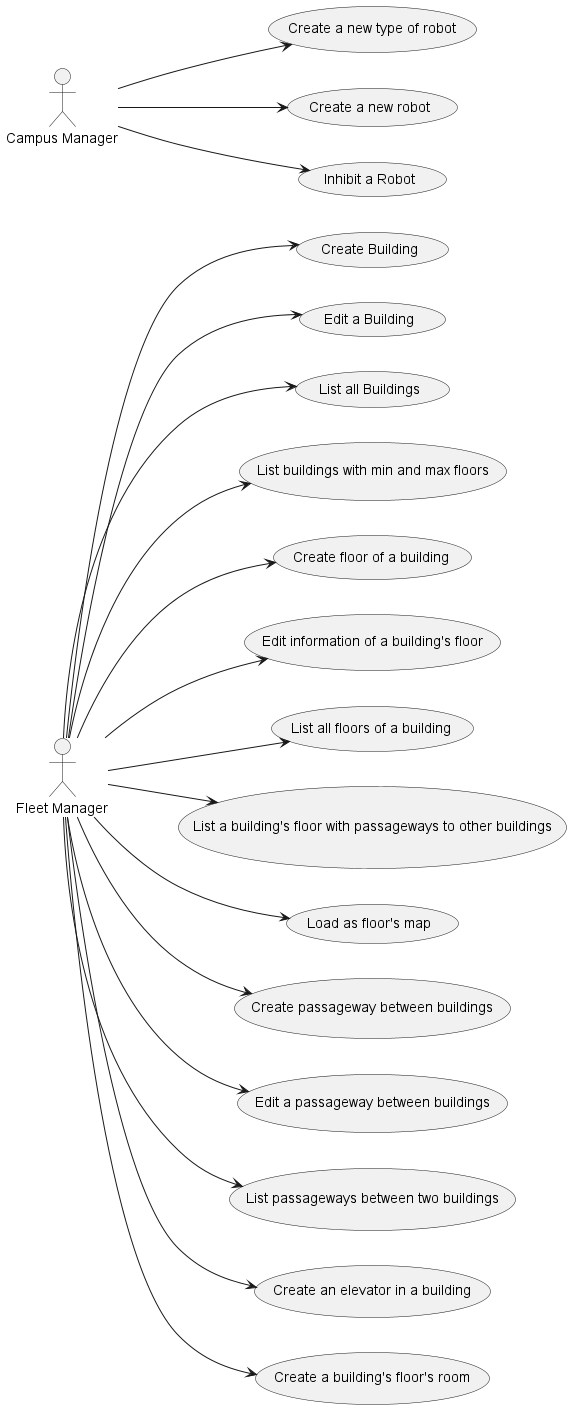

The diagram above was rendered by PlantUML. Its source (embedded in the PNG):
@startuml

 actor "Fleet Manager" as FManager
 actor "Campus Manager" as CManager

usecase UC150 as "Create Building"
usecase UC160 as "Edit a Building"
usecase UC170 as "List all Buildings"
usecase UC180 as "List buildings with min and max floors"
usecase UC190 as "Create floor of a building"
usecase UC200 as "Edit information of a building's floor"
usecase UC210 as "List all floors of a building"
usecase UC220 as "List a building's floor with passageways to other buildings"
usecase UC230 as "Load as floor's map"
usecase UC240 as "Create passageway between buildings"
usecase UC250 as "Edit a passageway between buildings"
usecase UC260 as "List passageways between two buildings"
usecase UC270 as "Create an elevator in a building"
usecase UC310 as "Create a building's floor's room"
usecase UC350 as "Create a new type of robot"
usecase UC360 as "Create a new robot"
usecase UC370 as "Inhibit a Robot"

left to right direction
 FManager --> UC150
 FManager --> UC160
 FManager --> UC170
 FManager --> UC180
 FManager --> UC190
 FManager --> UC200
 FManager --> UC210
 FManager --> UC220
 FManager --> UC230
 FManager --> UC240
 FManager --> UC250
 FManager --> UC260
 FManager --> UC270
 FManager --> UC310

 CManager --> UC350
 CManager --> UC360
 CManager --> UC370



@enduml